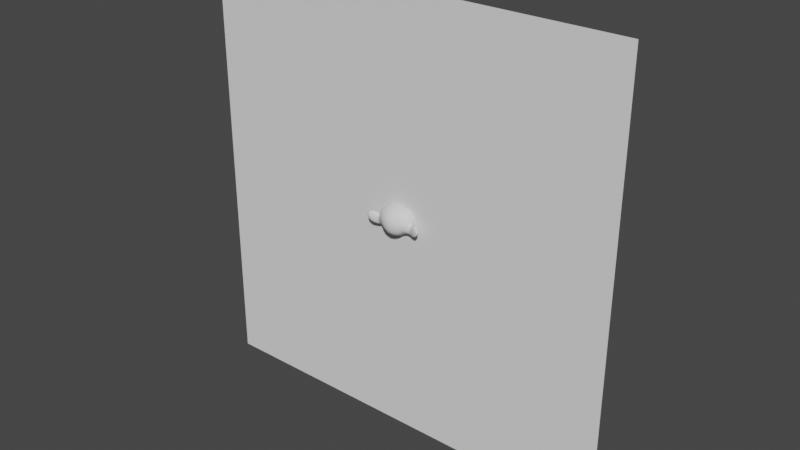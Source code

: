 # Source: CameraUtilsSandbox.blend  (saved by Blender 3.3.6; exported with 4.5.12 LTS)
import bpy
from mathutils import Matrix  # noqa: F401  (used for matrix-valued properties, if any)

bpy.ops.wm.read_factory_settings(use_empty=True)
scene = bpy.context.scene
scene.name = 'Scene'

# ---- collections
col_collection = bpy.data.collections.new('Collection'); scene.collection.children.link(col_collection)
col_utility = bpy.data.collections.new('Utility'); scene.collection.children.link(col_utility)

# ---- node groups
ng_unityexporttransform = bpy.data.node_groups.new('UnityExportTransform', 'GeometryNodeTree')
_s = ng_unityexporttransform.interface.new_socket(name='Geometry', in_out='OUTPUT', socket_type='NodeSocketGeometry')
_s = ng_unityexporttransform.interface.new_socket(name='Geometry', in_out='INPUT', socket_type='NodeSocketGeometry')
ng_unityexporttransform.is_modifier = True
# nodes of 'UnityExportTransform' reference scene objects; filled in after objects exist

# ---- world
world_world = bpy.data.worlds.new('World'); scene.world = world_world
world_world.use_nodes = True; world_world.node_tree.nodes.clear()
_N = world_world.node_tree.nodes; _L = world_world.node_tree.links
n0 = _N.new('ShaderNodeOutputWorld'); n0.name = 'World Output'; n0.location = (300, 300)
n1 = _N.new('ShaderNodeBackground'); n1.name = 'Background'; n1.location = (10, 300)
n1.inputs[0].default_value = (0.05088, 0.05088, 0.05088, 1.0)
_L.new(n1.outputs[0], n0.inputs[0])
n0.is_active_output = True
world_world.color = (0.05088, 0.05088, 0.05088)
world_world.use_sun_shadow = False
world_world.sun_shadow_jitter_overblur = 0.0

# ---- meshes
me_monkey = bpy.data.meshes.new('Monkey')
me_monkey.from_pydata([(-0.08594, 0.03828, 0.03828), (0.08594, 0.03828, 0.03828), (-0.07891, 0.03281, -0.0125), (0.07891, 0.03281, -0.0125), (-0.1039, 0.04922, -0.008594), (0.1039, 0.04922, -0.008594), (-0.1313, 0.05312, 0.005469), (0.1313, 0.05312, 0.005469), (-0.1367, 0.05, 0.02969), (0.1367, 0.05, 0.02969), (-0.125, 0.05469, 0.04688), (0.125, 0.05469, 0.04688), (-0.1023, 0.04844, 0.04375), (0.1023, 0.04844, 0.04375), (-0.1086, 0.03906, 0.02734), (0.1086, 0.03906, 0.02734), (-0.1109, 0.03906, 0.02109), (0.1109, 0.03906, 0.02109), (-0.1055, 0.03828, 0.01875), (0.1055, 0.03828, 0.01875), (-0.1016, 0.0375, 0.02344), (0.1016, 0.0375, 0.02344), (-0.09609, 0.03516, 0.01719), (0.09609, 0.03516, 0.01719), (-0.1, 0.03672, 0.0125), (0.1, 0.03672, 0.0125), (-0.09375, 0.03359, 0.00625), (0.09375, 0.03359, 0.00625), (-0.08906, 0.03281, 0.01094), (0.08906, 0.03281, 0.01094), (-0.09531, 0.03438, 0.02891), (0.09531, 0.03438, 0.02891), (-0.08828, 0.02656, -0.001563), (0.08828, 0.02656, -0.001563), (-0.1047, 0.04219, 0.0), (0.1047, 0.04219, 0.0), (-0.1211, 0.04844, 0.008594), (0.1211, 0.04844, 0.008594), (-0.1258, 0.04922, 0.02422), (0.1258, 0.04922, 0.02422), (-0.1187, 0.04844, 0.03438), (0.1187, 0.04844, 0.03438), (-0.1039, 0.04141, 0.03281), (0.1039, 0.04141, 0.03281), (-0.08438, 0.03203, 0.01719), (0.08438, 0.03203, 0.01719), (-0.07656, 0.03203, 0.009375), (0.07656, 0.03203, 0.009375), (-0.08281, 0.03203, 0.007812), (0.08281, 0.03203, 0.007812), (-0.08516, 0.03203, 0.001563), (0.08516, 0.03203, 0.001563), (-0.08125, 0.03203, -0.001563), (0.08125, 0.03203, -0.001563), (-0.08906, 0.03203, 0.02344), (0.08906, 0.03203, 0.02344), (-0.08906, 0.02656, 0.02422), (0.08906, 0.02656, 0.02422), (-0.07969, 0.02109, 0.02031), (0.07969, 0.02109, 0.02031), (-0.07187, 0.01875, 0.003906), (0.07187, 0.01875, 0.003906), (-0.07187, 0.01719, -0.002344), (0.07187, 0.01719, -0.002344), (-0.07266, 0.007031, 0.0), (0.07266, 0.007031, 0.0), (-0.08125, 0.02734, -0.001563), (0.08125, 0.02734, -0.001563), (-0.08438, 0.02734, 0.001563), (0.08438, 0.02734, 0.001563), (-0.08203, 0.02734, 0.008594), (0.08203, 0.02734, 0.008594), (-0.07578, 0.02734, 0.009375), (0.07578, 0.02734, 0.009375), (-0.08359, 0.02734, 0.01719), (0.08359, 0.02734, 0.01719), (-0.08438, 0.02109, 0.02891), (0.08438, 0.02109, 0.02891), (-0.1023, 0.03594, 0.03438), (0.1023, 0.03594, 0.03438), (-0.1172, 0.04375, 0.03594), (0.1172, 0.04375, 0.03594), (-0.1234, 0.04453, 0.025), (0.1234, 0.04453, 0.025), (-0.1187, 0.04453, 0.009375), (0.1187, 0.04453, 0.009375), (-0.1039, 0.03672, 0.0), (0.1039, 0.03672, 0.0), (-0.08828, 0.02109, -0.002344), (0.08828, 0.02109, -0.002344), (-0.09453, 0.02891, 0.03047), (0.09453, 0.02891, 0.03047), (-0.09219, 0.02187, 0.03594), (0.09219, 0.02187, 0.03594), (-0.08281, 0.01328, -0.007031), (0.08281, 0.01328, -0.007031), (-0.1031, 0.03047, -0.003906), (0.1031, 0.03047, -0.003906), (-0.1211, 0.04063, 0.007812), (0.1211, 0.04063, 0.007812), (-0.1266, 0.04063, 0.02891), (0.1266, 0.04063, 0.02891), (-0.1187, 0.03906, 0.04375), (0.1187, 0.03906, 0.04375), (-0.1016, 0.02891, 0.04141), (0.1016, 0.02891, 0.04141), (-0.1023, 0.03125, 0.04766), (0.1023, 0.03125, 0.04766), (-0.1234, 0.04219, 0.05078), (0.1234, 0.04219, 0.05078), (-0.1352, 0.04219, 0.03203), (0.1352, 0.04219, 0.03203), (-0.1281, 0.04297, 0.005469), (0.1281, 0.04297, 0.005469), (-0.1039, 0.03281, -0.01016), (0.1039, 0.03281, -0.01016), (-0.07734, 0.0125, -0.01406), (0.07734, 0.0125, -0.01406), (-0.08906, 0.02344, 0.04063), (0.08906, 0.02344, 0.04063), (-0.04297, 0.02109, -0.01953), (0.04297, 0.02109, -0.01953), (-0.04063, -0.01484, -0.01719), (0.04063, -0.01484, -0.01719), (-0.08203, 0.02031, 0.03281), (0.08203, 0.02031, 0.03281), (-0.04844, 0.05469, 0.002344), (0.04844, 0.05469, 0.002344), (-0.06172, 0.05859, 0.03281), (0.06172, 0.05859, 0.03281), (-0.07969, 0.03594, 0.05391), (0.07969, 0.03594, 0.05391), (-0.06406, 0.04453, 0.06797), (0.06406, 0.04453, 0.06797), (-0.06406, 0.01953, 0.075), (0.06406, 0.01953, 0.075), (-0.07969, 0.01172, 0.06172), (0.07969, 0.01172, 0.06172), (-0.07969, -0.0125, 0.05625), (0.07969, -0.0125, 0.05625), (-0.06406, -0.005469, 0.07031), (0.06406, -0.005469, 0.07031), (-0.06328, -0.02812, 0.04531), (0.06328, -0.02812, 0.04531), (-0.07266, -0.03359, 0.04063), (0.07266, -0.03359, 0.04063), (-0.04609, -0.04297, 0.05234), (0.04609, -0.04297, 0.05234), (-0.04531, -0.02344, 0.08516), (0.04531, -0.02344, 0.08516), (-0.04531, 0.007031, 0.09297), (0.04531, 0.007031, 0.09297), (-0.04531, 0.03828, 0.08672), (0.04531, 0.03828, 0.08672), (-0.03438, 0.05391, -0.01484), (0.03438, 0.05391, -0.01484), (-0.02969, 0.02656, -0.03125), (0.02969, 0.02656, -0.03125), (-0.02109, -0.01641, -0.03906), (0.02109, -0.01641, -0.03906), (-0.02031, -0.05, -0.01719), (0.02031, -0.05, -0.01719), (-0.02109, -0.04688, -0.02266), (0.02109, -0.04688, -0.02266), (-0.02187, -0.04297, -0.02812), (0.02187, -0.04297, -0.02812), (-0.01641, -0.04375, -0.09453), (0.01641, -0.04375, -0.09453), (-0.0125, -0.03594, -0.05391), (0.0125, -0.03594, -0.05391), (-0.01406, -0.03672, -0.07578), (0.01406, -0.03672, -0.07578), (-0.03281, -0.03984, -0.09141), (0.03281, -0.03984, -0.09141), (-0.025, -0.03906, -0.05), (0.025, -0.03906, -0.05), (-0.02891, -0.03828, -0.07109), (0.02891, -0.03828, -0.07109), (-0.01797, -0.02578, -0.04141), (0.01797, -0.02578, -0.04141), (-0.02344, -0.04063, -0.03516), (0.02344, -0.04063, -0.03516), (-0.03359, 0.06641, 0.005469), (0.03359, 0.06641, 0.005469), (-0.06406, 0.04297, -0.0007813), (0.06406, 0.04297, -0.0007813), (-0.05937, 0.01641, -0.0125), (0.05937, 0.01641, -0.0125), (-0.07344, -0.007031, -0.004687), (0.07344, -0.007031, -0.004687), (-0.04609, 0.07031, 0.04375), (0.04609, 0.07031, 0.04375), (-0.07734, 0.04375, 0.02656), (0.07734, 0.04375, 0.02656), (-0.08594, 0.004687, 0.03203), (0.08594, 0.004687, 0.03203), (-0.08516, -0.005469, 0.02344), (0.08516, -0.005469, 0.02344), (0.0, -0.02812, -0.04844), (0.0, -0.03203, -0.05703), (0.0, -0.03438, -0.08047), (0.0, -0.04609, -0.09766), (0.0, -0.01875, -0.04609), (0.0, 0.06719, -0.01953), (0.0, 0.007812, 0.09844), (0.0, -0.02891, 0.08984), (-0.04375, -0.04688, -0.009375), (0.04375, -0.04688, -0.009375), (-0.06016, -0.04141, 0.0), (0.06016, -0.04141, 0.0), (-0.07734, -0.0375, 0.01641), (0.07734, -0.0375, 0.01641), (-0.07969, -0.04609, 0.04063), (0.07969, -0.04609, 0.04063), (-0.06797, -0.04922, 0.04531), (0.06797, -0.04922, 0.04531), (-0.04844, -0.05547, 0.05547), (0.04844, -0.05547, 0.05547), (-0.03359, -0.05937, 0.06875), (0.03359, -0.05937, 0.06875), (-0.01953, -0.06172, 0.06641), (0.01953, -0.06172, 0.06641), (-0.01094, -0.06094, 0.04609), (0.01094, -0.06094, 0.04609), (-0.01953, -0.075, 0.02266), (0.01953, -0.075, 0.02266), (-0.02031, -0.075, 0.01719), (0.02031, -0.075, 0.01719), (-0.03359, -0.075, 0.04063), (0.03359, -0.075, 0.04063), (-0.02812, -0.07656, 0.03984), (0.02812, -0.07656, 0.03984), (-0.04141, -0.075, 0.03906), (0.04141, -0.075, 0.03906), (-0.05312, -0.06797, 0.03359), (0.05312, -0.06797, 0.03359), (-0.05547, -0.06719, 0.02812), (0.05547, -0.06719, 0.02812), (-0.05469, -0.06719, 0.02109), (0.05469, -0.06719, 0.02109), (-0.04609, -0.07031, 0.01172), (0.04609, -0.07031, 0.01172), (-0.0375, -0.07266, 0.008594), (0.0375, -0.07266, 0.008594), (-0.02422, -0.07578, 0.0125), (0.02422, -0.07578, 0.0125), (-0.01953, -0.07578, 0.02969), (0.01953, -0.07578, 0.02969), (-0.02344, -0.07578, 0.03594), (0.02344, -0.07578, 0.03594), (-0.02109, -0.07812, 0.0375), (0.02109, -0.07812, 0.0375), (-0.01797, -0.07812, 0.02969), (0.01797, -0.07812, 0.02969), (-0.02266, -0.07812, 0.01094), (0.02266, -0.07812, 0.01094), (-0.0375, -0.07422, 0.00625), (0.0375, -0.07422, 0.00625), (-0.04766, -0.07187, 0.01016), (0.04766, -0.07187, 0.01016), (-0.05781, -0.06797, 0.01953), (0.05781, -0.06797, 0.01953), (-0.05859, -0.06875, 0.02891), (0.05859, -0.06875, 0.02891), (-0.05625, -0.06953, 0.03516), (0.05625, -0.06953, 0.03516), (-0.04219, -0.07734, 0.03984), (0.04219, -0.07734, 0.03984), (-0.02734, -0.07734, 0.04219), (0.02734, -0.07734, 0.04219), (-0.03359, -0.07578, 0.04297), (0.03359, -0.07578, 0.04297), (-0.01875, -0.07734, 0.01562), (0.01875, -0.07734, 0.01562), (-0.01719, -0.07812, 0.02187), (0.01719, -0.07812, 0.02187), (0.0, -0.06328, -0.08594), (-0.004687, -0.06328, -0.08516), (0.004687, -0.06328, -0.08516), (-0.009375, -0.06406, -0.08125), (0.009375, -0.06406, -0.08125), (-0.009375, -0.06641, -0.075), (0.009375, -0.06641, -0.075), (0.0, -0.06563, -0.07812), (-0.009375, -0.07266, -0.07422), (0.009375, -0.07266, -0.07422), (-0.009375, -0.07109, -0.08203), (0.009375, -0.07109, -0.08203), (-0.004687, -0.06875, -0.08672), (0.004687, -0.06875, -0.08672), (0.0, -0.06875, -0.0875), (-0.02344, -0.05547, -0.025), (0.02344, -0.05547, -0.025), (-0.01797, -0.07109, -0.03125), (0.01797, -0.07109, -0.03125), (-0.01641, -0.07109, -0.02422), (0.01641, -0.07109, -0.02422), (-0.02578, -0.05547, -0.03125), (0.02578, -0.05547, -0.03125), (0.0, -0.08047, -0.02891), (-0.007812, -0.08047, -0.025), (0.007812, -0.08047, -0.025), (-0.01094, -0.08281, -0.02266), (0.01094, -0.08281, -0.02266), (-0.009375, -0.08125, -0.01562), (0.009375, -0.08125, -0.01562), (-0.004687, -0.08125, -0.01484), (0.004687, -0.08125, -0.01484), (0.0, -0.08281, -0.02031), (-0.003906, -0.07812, -0.0125), (0.003906, -0.07812, -0.0125), (-0.01094, -0.07812, -0.01328), (0.01094, -0.07812, -0.01328), (-0.01328, -0.07969, -0.02266), (0.01328, -0.07969, -0.02266), (-0.009375, -0.07812, -0.02734), (0.009375, -0.07812, -0.02734), (0.0, -0.07422, -0.03281), (0.0, -0.075, -0.04453), (-0.007812, -0.075, -0.04453), (0.007812, -0.075, -0.04453), (-0.01172, -0.07344, -0.06875), (0.01172, -0.07344, -0.06875), (-0.01328, -0.07578, 0.02109), (0.01328, -0.07578, 0.02109), (-0.01641, -0.075, 0.01406), (0.01641, -0.075, 0.01406), (-0.03281, -0.07422, 0.04766), (0.03281, -0.07422, 0.04766), (0.0, -0.07656, 0.02109), (0.0, -0.07266, 0.004687), (0.0, -0.06406, -0.09453), (-0.01641, -0.06328, -0.09297), (0.01641, -0.06328, -0.09297), (-0.02344, -0.06328, -0.09141), (0.02344, -0.06328, -0.09141), (-0.02656, -0.06641, -0.08203), (0.02656, -0.06641, -0.08203), (-0.025, -0.06875, -0.07031), (0.025, -0.06875, -0.07031), (-0.02109, -0.07109, -0.04453), (0.02109, -0.07109, -0.04453), (-0.0125, -0.08125, -0.01016), (0.0125, -0.08125, -0.01016), (-0.01016, -0.08438, 0.04297), (0.01016, -0.08438, 0.04297), (-0.02031, -0.08516, 0.06172), (0.02031, -0.08516, 0.06172), (-0.03125, -0.08359, 0.06406), (0.03125, -0.08359, 0.06406), (-0.04375, -0.07969, 0.05469), (0.04375, -0.07969, 0.05469), (-0.06875, -0.07266, 0.04141), (0.06875, -0.07266, 0.04141), (-0.07422, -0.06563, 0.0375), (0.07422, -0.06563, 0.0375), (-0.07266, -0.06016, 0.02031), (0.07266, -0.06016, 0.02031), (-0.06172, -0.0625, 0.005469), (0.06172, -0.0625, 0.005469), (-0.03984, -0.06719, -0.004687), (0.03984, -0.06719, -0.004687), (-0.008594, -0.07422, -0.02891), (0.008594, -0.07422, -0.02891), (-0.0125, -0.075, -0.02266), (0.0125, -0.075, -0.02266), (-0.01016, -0.07422, -0.01484), (0.01016, -0.07422, -0.01484), (0.0, -0.07422, -0.01406), (0.0, -0.075, -0.01953), (0.0, -0.06875, -0.08906), (-0.00625, -0.06953, -0.08828), (0.00625, -0.06953, -0.08828), (-0.01172, -0.07109, -0.08359), (0.01172, -0.07109, -0.08359), (-0.01094, -0.07344, -0.07187), (0.01094, -0.07344, -0.07187), (0.0, -0.07344, -0.07656), (-0.025, -0.07578, 0.04688), (0.025, -0.07578, 0.04688), (-0.04297, -0.07187, 0.04375), (0.04297, -0.07187, 0.04375), (-0.06016, -0.06641, 0.0375), (0.06016, -0.06641, 0.0375), (-0.06406, -0.06484, 0.02969), (0.06406, -0.06484, 0.02969), (-0.0625, -0.06484, 0.01875), (0.0625, -0.06484, 0.01875), (-0.04922, -0.06719, 0.00625), (0.04922, -0.06719, 0.00625), (-0.0375, -0.07031, 0.001563), (0.0375, -0.07031, 0.001563), (-0.02031, -0.07422, 0.009375), (0.02031, -0.07422, 0.009375), (-0.0125, -0.07656, 0.03047), (0.0125, -0.07656, 0.03047), (-0.01641, -0.07734, 0.04141), (0.01641, -0.07734, 0.04141), (-0.00625, -0.075, 0.04922), (0.00625, -0.075, 0.04922), (-0.01562, -0.07578, 0.07187), (0.01562, -0.07578, 0.07187), (-0.03203, -0.07344, 0.07578), (0.03203, -0.07344, 0.07578), (-0.04922, -0.06875, 0.06016), (0.04922, -0.06875, 0.06016), (-0.07109, -0.0625, 0.04844), (0.07109, -0.0625, 0.04844), (-0.08594, -0.05937, 0.04297), (0.08594, -0.05937, 0.04297), (-0.08281, -0.04453, 0.01484), (0.08281, -0.04453, 0.01484), (-0.06328, -0.05391, -0.003906), (0.06328, -0.05391, -0.003906), (-0.04375, -0.05312, -0.01406), (0.04375, -0.05312, -0.01406), (0.0, -0.05781, -0.09844), (-0.01797, -0.05547, -0.09688), (0.01797, -0.05547, -0.09688), (-0.03281, -0.05234, -0.09453), (0.03281, -0.05234, -0.09453), (-0.03672, -0.05312, -0.08906), (0.03672, -0.05312, -0.08906), (-0.03516, -0.05703, -0.06953), (0.03516, -0.05703, -0.06953), (-0.03125, -0.05703, -0.04375), (0.03125, -0.05703, -0.04375), (-0.02031, -0.05625, -0.01875), (0.02031, -0.05625, -0.01875), (0.0, 0.03516, -0.03828), (0.0, 0.08281, 0.007031), (0.0, 0.08516, 0.05625), (0.0, 0.05469, 0.08984), (0.0, -0.05703, 0.05703), (0.0, -0.06016, 0.04063), (0.0, -0.07187, -0.07734), (0.0, -0.07969, -0.01875), (0.0, -0.07812, -0.03203), (0.0, -0.07344, -0.06797), (0.0, -0.08203, 0.03516), (0.0, -0.07422, 0.04297), (-0.04453, -0.07812, 0.01562), (0.04453, -0.07812, 0.01562), (-0.03516, -0.08047, 0.01172), (0.03516, -0.08047, 0.01172), (-0.03516, -0.08281, 0.02422), (0.03516, -0.08281, 0.02422), (-0.02656, -0.08203, 0.01562), (0.02656, -0.08203, 0.01562), (-0.02266, -0.08203, 0.02422), (0.02266, -0.08203, 0.02422), (-0.02656, -0.08203, 0.03359), (0.02656, -0.08203, 0.03359), (-0.03516, -0.08047, 0.0375), (0.03516, -0.08047, 0.0375), (-0.04453, -0.07812, 0.03359), (0.04453, -0.07812, 0.03359), (-0.04766, -0.07734, 0.02422), (0.04766, -0.07734, 0.02422), (-0.04688, -0.07578, 0.02422), (0.04688, -0.07578, 0.02422), (-0.05625, -0.06719, 0.02422), (0.05625, -0.06719, 0.02422), (-0.0625, -0.05625, 0.02422), (0.0625, -0.05625, 0.02422), (-0.05469, -0.05781, 0.04375), (0.05469, -0.05781, 0.04375), (-0.05, -0.06875, 0.03906), (0.05, -0.06875, 0.03906), (-0.04375, -0.07656, 0.03281), (0.04375, -0.07656, 0.03281), (-0.03516, -0.07812, 0.03594), (0.03516, -0.07812, 0.03594), (-0.03516, -0.07187, 0.04531), (0.03516, -0.07187, 0.04531), (-0.03516, -0.06172, 0.05156), (0.03516, -0.06172, 0.05156), (-0.01562, -0.06484, 0.04375), (0.01562, -0.06484, 0.04375), (-0.02031, -0.07422, 0.03906), (0.02031, -0.07422, 0.03906), (-0.02734, -0.07969, 0.03281), (0.02734, -0.07969, 0.03281), (-0.02422, -0.07969, 0.02422), (0.02422, -0.07969, 0.02422), (-0.01406, -0.07422, 0.02422), (0.01406, -0.07422, 0.02422), (-0.007812, -0.06563, 0.02422), (0.007812, -0.06563, 0.02422), (-0.01562, -0.06484, 0.005469), (0.01562, -0.06484, 0.005469), (-0.02031, -0.07422, 0.009375), (0.02031, -0.07422, 0.009375), (-0.02734, -0.07969, 0.01641), (0.02734, -0.07969, 0.01641), (-0.03516, -0.07812, 0.01328), (0.03516, -0.07812, 0.01328), (-0.03516, -0.07187, 0.003125), (0.03516, -0.07187, 0.003125), (-0.03516, -0.06172, -0.002344), (0.03516, -0.06172, -0.002344), (-0.05469, -0.05781, 0.005469), (0.05469, -0.05781, 0.005469), (-0.05, -0.06875, 0.009375), (0.05, -0.06875, 0.009375), (-0.04375, -0.07656, 0.01641), (0.04375, -0.07656, 0.01641)], [], [(187, 185, 3, 117), (193, 125, 119, 1), (6, 10, 12, 4), (2, 4, 12, 0), (13, 11, 7, 5), (13, 5, 3, 1), (2, 0, 192, 184), (118, 124, 192, 0), (10, 108, 106, 12), (107, 109, 11, 13), (12, 106, 118, 0), (119, 107, 13, 1), (2, 116, 114, 4), (115, 117, 3, 5), (6, 112, 110, 8), (4, 114, 112, 6), (16, 14, 40, 38), (41, 15, 17, 39), (40, 14, 42), (43, 15, 41), (26, 32, 52, 50), (53, 33, 27, 51), (24, 18, 36, 34), (26, 24, 34, 32), (28, 44, 54, 22), (55, 45, 29, 23), (44, 28, 48, 46), (49, 29, 45, 47), (18, 24, 22, 20), (23, 25, 19, 21), (20, 30, 42, 14), (16, 18, 20, 14), (43, 31, 21, 15), (21, 19, 17, 15), (20, 22, 54, 30), (55, 23, 21, 31), (37, 19, 25, 35), (35, 25, 27, 33), (18, 16, 38, 36), (39, 17, 19, 37), (111, 113, 7, 9), (113, 115, 5, 7), (8, 110, 108, 10), (109, 111, 9, 11), (193, 1, 3, 185), (11, 9, 7), (2, 184, 186, 116), (6, 8, 10), (29, 27, 25, 23), (49, 51, 27, 29), (30, 90, 78, 42), (79, 91, 31, 43), (42, 78, 80, 40), (81, 79, 43, 41), (40, 80, 82, 38), (83, 81, 41, 39), (38, 82, 84, 36), (85, 83, 39, 37), (36, 84, 86, 34), (87, 85, 37, 35), (34, 86, 88, 32), (89, 87, 35, 33), (24, 26, 28, 22), (26, 50, 48, 28), (191, 129, 127, 183), (126, 184, 192, 128), (157, 155, 127, 121), (126, 120, 186, 184), (107, 119, 93, 105), (154, 126, 182), (109, 103, 101, 111), (102, 104, 106, 108), (97, 87, 89, 95), (113, 99, 97, 115), (105, 79, 81, 103), (101, 83, 85, 99), (162, 160, 206), (122, 158, 164), (164, 162, 206, 122), (122, 206, 208, 188), (120, 122, 188, 186), (120, 156, 158, 122), (136, 130, 192, 124), (136, 124, 194, 138), (138, 194, 196, 144), (196, 210, 212, 144), (433, 222, 434), (146, 216, 222, 433), (218, 220, 222, 216), (148, 146, 433, 205), (142, 214, 216, 146), (142, 146, 148, 140), (67, 89, 33, 53), (52, 66, 68, 50), (140, 148, 150, 134), (132, 152, 190, 128), (164, 180, 425, 297), (162, 164, 297, 291), (428, 161, 207, 415), (162, 291, 427, 160), (203, 155, 157, 429), (154, 182, 430, 203), (202, 159, 179, 198), (158, 156, 429, 202), (211, 209, 189, 197), (158, 178, 180, 164), (205, 149, 151, 204), (182, 190, 431, 430), (432, 153, 191, 431), (152, 150, 204, 432), (135, 137, 131, 133), (143, 145, 139, 141), (136, 138, 140, 134), (138, 144, 142, 140), (50, 68, 70, 48), (71, 69, 51, 49), (48, 70, 72, 46), (73, 71, 49, 47), (216, 404, 402, 218), (403, 405, 217, 219), (172, 419, 421, 176), (420, 418, 167, 173), (168, 170, 176, 174), (424, 422, 177, 175), (426, 424, 175, 181), (166, 172, 176, 170), (214, 406, 404, 216), (405, 407, 215, 217), (174, 423, 425, 180), (177, 173, 167, 171), (409, 411, 211, 213), (212, 408, 406, 214), (75, 73, 47, 45), (44, 74, 56, 54), (46, 72, 74, 44), (57, 75, 45, 55), (413, 415, 207, 209), (208, 412, 410, 210), (200, 199, 169, 171), (178, 198, 199, 168), (418, 416, 201, 167), (170, 200, 201, 166), (195, 65, 61, 59), (60, 64, 194, 58), (91, 57, 55, 31), (54, 56, 90, 30), (60, 62, 64), (65, 63, 61), (76, 58, 194, 124), (195, 59, 77, 125), (226, 272, 274, 224), (275, 273, 227, 225), (222, 398, 440, 434), (440, 399, 223, 434), (220, 400, 398, 222), (399, 401, 221, 223), (224, 274, 252, 246), (253, 275, 225, 247), (246, 252, 250, 248), (251, 253, 247, 249), (201, 416, 417, 166), (201, 200, 171, 167), (168, 199, 200, 170), (199, 198, 179, 169), (206, 414, 412, 208), (411, 413, 209, 211), (210, 410, 408, 212), (407, 409, 213, 215), (94, 96, 114, 116), (96, 98, 112, 114), (244, 254, 272, 226), (242, 256, 254, 244), (80, 78, 104, 102), (86, 84, 98, 96), (93, 77, 57, 91), (56, 76, 92, 90), (168, 174, 180, 178), (181, 175, 169, 179), (177, 171, 169, 175), (176, 421, 423, 174), (422, 420, 173, 177), (166, 417, 419, 172), (240, 258, 256, 242), (257, 259, 241, 243), (238, 260, 258, 240), (259, 261, 239, 241), (236, 262, 260, 238), (261, 263, 237, 239), (74, 58, 76, 56), (77, 59, 75, 57), (234, 264, 262, 236), (263, 265, 235, 237), (232, 266, 264, 234), (265, 267, 233, 235), (218, 402, 400, 220), (401, 403, 219, 221), (132, 128, 192, 130), (193, 129, 133, 131), (134, 150, 152, 132), (191, 153, 133, 129), (141, 139, 137, 135), (215, 213, 145, 143), (130, 136, 134, 132), (144, 212, 214, 142), (190, 152, 432, 431), (204, 151, 153, 432), (150, 148, 205, 204), (431, 191, 183, 430), (188, 208, 210, 196), (181, 179, 159, 165), (178, 158, 202, 198), (429, 157, 159, 202), (156, 154, 203, 429), (430, 183, 155, 203), (206, 160, 427, 414), (428, 292, 163, 161), (426, 181, 165, 298), (298, 165, 163, 292), (151, 149, 141, 135), (153, 151, 135, 133), (270, 327, 380, 266), (381, 328, 271, 267), (379, 397, 251, 269), (328, 379, 269, 271), (250, 396, 378, 268), (268, 378, 327, 270), (266, 380, 382, 264), (383, 381, 267, 265), (264, 382, 384, 262), (385, 383, 265, 263), (262, 384, 386, 260), (387, 385, 263, 261), (260, 386, 388, 258), (389, 387, 261, 259), (258, 388, 390, 256), (391, 389, 259, 257), (256, 390, 392, 254), (393, 391, 257, 255), (248, 250, 268, 230), (269, 251, 249, 231), (254, 392, 325, 272), (326, 393, 255, 273), (267, 271, 229, 233), (271, 269, 231, 229), (228, 270, 266, 232), (230, 268, 270, 228), (32, 88, 66, 52), (69, 67, 53, 51), (217, 215, 143, 147), (149, 147, 143, 141), (223, 221, 219, 217), (433, 147, 149, 205), (434, 223, 433), (223, 217, 147, 433), (197, 195, 139, 145), (213, 211, 197, 145), (193, 131, 137, 125), (195, 125, 137, 139), (189, 123, 121, 187), (159, 157, 121, 123), (207, 163, 165, 123), (209, 207, 123, 189), (207, 161, 163), (165, 159, 123), (435, 377, 375, 284), (376, 377, 435, 285), (284, 375, 373, 286), (374, 376, 285, 287), (286, 373, 371, 288), (372, 374, 287, 289), (126, 128, 190, 182), (193, 185, 127, 129), (126, 154, 156, 120), (187, 121, 127, 185), (92, 118, 106, 104), (183, 127, 155), (100, 102, 108, 110), (107, 105, 103, 109), (322, 320, 318, 438), (363, 317, 318, 320), (318, 319, 321, 438), (318, 317, 362, 319), (365, 314, 316, 363), (321, 375, 377, 438), (88, 86, 96, 94), (98, 100, 110, 112), (273, 255, 245, 227), (255, 257, 243, 245), (115, 97, 95, 117), (111, 101, 99, 113), (103, 81, 83, 101), (99, 85, 87, 97), (82, 80, 102, 100), (84, 82, 100, 98), (187, 117, 95, 63), (94, 116, 186, 62), (189, 187, 63, 65), (62, 186, 188, 64), (90, 92, 104, 78), (105, 93, 91, 79), (288, 371, 370, 290), (370, 372, 289, 290), (315, 313, 364, 362), (377, 376, 322, 438), (277, 276, 283, 281), (283, 276, 278, 282), (197, 189, 65, 195), (64, 188, 196, 194), (290, 289, 278, 276), (277, 288, 290, 276), (95, 89, 67, 63), (66, 88, 94, 62), (92, 76, 124, 118), (125, 77, 93, 119), (272, 325, 323, 274), (324, 326, 273, 275), (329, 439, 394, 323), (395, 439, 329, 324), (439, 344, 396, 394), (397, 345, 439, 395), (330, 325, 392, 342), (393, 326, 330, 343), (367, 365, 296, 343), (304, 302, 308, 306), (312, 305, 303, 314), (310, 307, 305, 312), (332, 371, 373, 334), (374, 372, 333, 335), (331, 370, 371, 332), (372, 370, 331, 333), (323, 325, 330, 329), (330, 326, 324, 329), (274, 323, 394, 252), (395, 324, 275, 253), (73, 61, 69, 71), (68, 60, 72, 70), (252, 394, 396, 250), (397, 395, 253, 251), (62, 60, 68, 66), (69, 61, 63, 67), (60, 58, 74, 72), (75, 59, 61, 73), (279, 277, 281), (282, 278, 280), (428, 343, 296, 292), (298, 292, 296, 294), (293, 297, 425, 340), (363, 320, 341, 294), (295, 364, 366, 342), (308, 303, 305, 307), (321, 319, 340, 338), (341, 320, 322, 339), (436, 308, 307, 310), (300, 315, 437, 299), (283, 435, 284, 281), (285, 435, 283, 282), (287, 285, 282, 280), (289, 287, 280, 278), (338, 336, 375, 321), (376, 337, 339, 322), (281, 284, 286, 279), (279, 286, 288, 277), (342, 366, 368, 330), (308, 299, 301, 303), (302, 304, 311, 313), (304, 306, 309, 311), (315, 362, 317, 437), (369, 436, 310, 368), (334, 373, 375, 336), (376, 374, 335, 337), (313, 311, 366, 364), (367, 312, 314, 365), (391, 361, 359, 389), (356, 358, 388, 386), (403, 401, 347, 349), (348, 402, 404, 350), (399, 440, 439, 345), (344, 398, 400, 346), (379, 328, 349, 347), (346, 378, 396, 344), (383, 353, 351, 381), (348, 350, 380, 327), (387, 357, 355, 385), (352, 354, 384, 382), (360, 414, 427, 342), (428, 415, 361, 343), (358, 412, 414, 360), (415, 413, 359, 361), (356, 410, 412, 358), (413, 411, 357, 359), (354, 408, 410, 356), (411, 409, 355, 357), (407, 405, 351, 353), (409, 407, 353, 355), (350, 404, 406, 352), (352, 406, 408, 354), (306, 308, 436, 309), (437, 316, 301, 299), (309, 436, 369, 368), (368, 310, 312, 367), (295, 342, 427, 291), (295, 291, 297, 293), (360, 342, 392, 390), (393, 343, 361, 391), (338, 340, 425, 423), (426, 341, 339, 424), (482, 484, 450, 452), (451, 481, 471, 453), (496, 506, 442, 444), (443, 495, 493, 447), (444, 442, 446), (446, 442, 458), (443, 447, 445), (446, 448, 444), (336, 338, 423, 421), (424, 339, 337, 422), (426, 298, 294, 341), (293, 362, 364, 295), (340, 319, 362, 293), (365, 363, 294, 296), (453, 471, 469, 455), (470, 472, 454, 456), (422, 337, 335, 420), (420, 335, 333, 418), (457, 441, 445), (506, 460, 458, 442), (445, 441, 443), (457, 459, 505, 441), (441, 505, 495, 443), (494, 496, 444, 448), (447, 493, 483, 449), (484, 494, 448, 450), (449, 483, 481, 451), (472, 482, 452, 454), (418, 333, 331, 416), (446, 458, 456), (334, 336, 421, 419), (332, 334, 419, 417), (447, 449, 445), (446, 450, 448), (449, 451, 445), (446, 452, 450), (451, 453, 445), (446, 454, 452), (453, 455, 445), (446, 456, 454), (331, 332, 417, 416), (455, 457, 445), (465, 467, 473, 475), (474, 468, 466, 476), (489, 491, 497, 499), (498, 492, 490, 500), (491, 493, 495, 497), (496, 494, 492, 498), (497, 495, 505, 503), (506, 496, 498, 504), (473, 471, 481, 479), (475, 473, 479, 477), (455, 469, 459, 457), (461, 459, 469, 467), (460, 470, 456, 458), (470, 460, 462, 468), (467, 469, 471, 473), (472, 470, 468, 474), (463, 461, 467, 465), (468, 462, 464, 466), (487, 485, 491, 489), (492, 486, 488, 490), (485, 483, 493, 491), (494, 484, 486, 492), (479, 481, 483, 485), (484, 482, 480, 486), (477, 479, 485, 487), (486, 480, 478, 488), (482, 472, 474, 480), (480, 474, 476, 478), (354, 356, 386, 384), (385, 355, 353, 383), (350, 352, 382, 380), (381, 351, 349, 328), (348, 327, 378, 346), (397, 379, 347, 345), (439, 440, 398, 344), (401, 399, 345, 347), (346, 400, 402, 348), (405, 403, 349, 351), (358, 360, 390, 388), (389, 359, 357, 387), (504, 498, 500, 502), (462, 504, 502, 464), (499, 497, 503, 501), (501, 503, 461, 463), (503, 505, 459, 461), (460, 506, 504, 462), (368, 367, 343, 330), (300, 302, 313, 315), (300, 299, 308, 302), (314, 303, 301, 316), (317, 363, 316, 437), (311, 309, 368, 366)])
me_monkey.polygons.foreach_set('use_smooth', [True] * 500)
_uv = me_monkey.uv_layers.new(name='UVMap')
_uv.uv.foreach_set('vector', [0.391, 0.6119, 0.4981, 0.5523, 0.4841, 0.6288, 0.4348, 0.6589, 0.8424, 0.1952, 0.8293, 0.2196, 0.8346, 0.2069, 0.8347, 0.207, 0.1772, 0.7204, 0.09704, 0.7321, 0.08356, 0.662, 0.2161, 0.6781, 0.2769, 0.6251, 0.2161, 0.6781, 0.08356, 0.662, 0.09282, 0.5899, 0.6773, 0.6704, 0.6606, 0.7412, 0.5811, 0.7269, 0.5434, 0.6835, 0.6773, 0.6704, 0.5434, 0.6835, 0.4841, 0.6288, 0.6714, 0.5927, 0.2769, 0.6251, 0.09282, 0.5899, 0.145, 0.5626, 0.2642, 0.5501, 0.03366, 0.5644, 0.05122, 0.5227, 0.145, 0.5626, 0.09282, 0.5899, 0.09704, 0.7321, 0.04953, 0.7488, 0.01941, 0.6397, 0.08356, 0.662, 0.7455, 0.6521, 0.7075, 0.7599, 0.6606, 0.7412, 0.6773, 0.6704, 0.08356, 0.662, 0.01941, 0.6397, 0.03366, 0.5644, 0.09282, 0.5899, 0.7408, 0.5724, 0.7455, 0.6521, 0.6773, 0.6704, 0.6714, 0.5927, 0.2769, 0.6251, 0.3253, 0.6562, 0.2508, 0.6932, 0.2161, 0.6781, 0.5083, 0.6977, 0.4348, 0.6589, 0.4841, 0.6288, 0.5434, 0.6835, 0.1772, 0.7204, 0.1941, 0.7332, 0.1361, 0.7841, 0.1404, 0.7524, 0.2161, 0.6781, 0.2508, 0.6932, 0.1941, 0.7332, 0.1772, 0.7204, 0.2379, 0.787, 0.2392, 0.8029, 0.2048, 0.8064, 0.2043, 0.7822, 0.5509, 0.8118, 0.5168, 0.8073, 0.5186, 0.7916, 0.5521, 0.7877, 0.2048, 0.8064, 0.2392, 0.8029, 0.243, 0.8246, 0.5125, 0.8288, 0.5168, 0.8073, 0.5509, 0.8118, 0.287, 0.745, 0.3035, 0.7107, 0.3175, 0.7217, 0.3129, 0.7292, 0.441, 0.7244, 0.4553, 0.7137, 0.4708, 0.7484, 0.4454, 0.732, 0.2683, 0.7667, 0.253, 0.7834, 0.2178, 0.7593, 0.2494, 0.7387, 0.287, 0.745, 0.2683, 0.7667, 0.2494, 0.7387, 0.3035, 0.7107, 0.3027, 0.7587, 0.3212, 0.7772, 0.3079, 0.802, 0.2814, 0.7805, 0.4485, 0.8046, 0.4359, 0.7796, 0.4548, 0.7617, 0.4754, 0.7839, 0.3212, 0.7772, 0.3027, 0.7587, 0.3199, 0.7473, 0.3341, 0.752, 0.4379, 0.7498, 0.4548, 0.7617, 0.4359, 0.7796, 0.4237, 0.7542, 0.253, 0.7834, 0.2683, 0.7667, 0.2814, 0.7805, 0.2618, 0.7986, 0.4754, 0.7839, 0.4889, 0.7705, 0.5037, 0.7876, 0.4945, 0.8025, 0.2618, 0.7986, 0.2824, 0.8215, 0.243, 0.8246, 0.2392, 0.8029, 0.2379, 0.787, 0.253, 0.7834, 0.2618, 0.7986, 0.2392, 0.8029, 0.5125, 0.8288, 0.4734, 0.8247, 0.4945, 0.8025, 0.5168, 0.8073, 0.4945, 0.8025, 0.5037, 0.7876, 0.5186, 0.7916, 0.5168, 0.8073, 0.2618, 0.7986, 0.2814, 0.7805, 0.3079, 0.802, 0.2824, 0.8215, 0.4485, 0.8046, 0.4754, 0.7839, 0.4945, 0.8025, 0.4734, 0.8247, 0.5394, 0.7645, 0.5037, 0.7876, 0.4889, 0.7705, 0.5084, 0.7431, 0.5084, 0.7431, 0.4889, 0.7705, 0.4708, 0.7484, 0.4553, 0.7137, 0.253, 0.7834, 0.2379, 0.787, 0.2043, 0.7822, 0.2178, 0.7593, 0.5521, 0.7877, 0.5186, 0.7916, 0.5037, 0.7876, 0.5394, 0.7645, 0.62, 0.7916, 0.5638, 0.7392, 0.5811, 0.7269, 0.6167, 0.76, 0.5638, 0.7392, 0.5083, 0.6977, 0.5434, 0.6835, 0.5811, 0.7269, 0.1404, 0.7524, 0.1361, 0.7841, 0.04953, 0.7488, 0.09704, 0.7321, 0.7075, 0.7599, 0.62, 0.7916, 0.6167, 0.76, 0.6606, 0.7412, 0.6204, 0.5657, 0.6714, 0.5927, 0.4841, 0.6288, 0.4981, 0.5523, 0.6606, 0.7412, 0.6167, 0.76, 0.5811, 0.7269, 0.2769, 0.6251, 0.2642, 0.5501, 0.3699, 0.6102, 0.3253, 0.6562, 0.1772, 0.7204, 0.1404, 0.7524, 0.09704, 0.7321, 0.4548, 0.7617, 0.4708, 0.7484, 0.4889, 0.7705, 0.4754, 0.7839, 0.4379, 0.7498, 0.4454, 0.732, 0.4708, 0.7484, 0.4548, 0.7617, 0.2824, 0.8215, 0.2976, 0.8374, 0.2538, 0.8405, 0.243, 0.8246, 0.5012, 0.8444, 0.4578, 0.84, 0.4734, 0.8247, 0.5125, 0.8288, 0.243, 0.8246, 0.2538, 0.8405, 0.1998, 0.8209, 0.2048, 0.8064, 0.5555, 0.8264, 0.5012, 0.8444, 0.5125, 0.8288, 0.5509, 0.8118, 0.2048, 0.8064, 0.1998, 0.8209, 0.1883, 0.7814, 0.2043, 0.7822, 0.5681, 0.7874, 0.5555, 0.8264, 0.5509, 0.8118, 0.5521, 0.7877, 0.2043, 0.7822, 0.1883, 0.7814, 0.2146, 0.7504, 0.2178, 0.7593, 0.5429, 0.7558, 0.5681, 0.7874, 0.5521, 0.7877, 0.5394, 0.7645, 0.2178, 0.7593, 0.2146, 0.7504, 0.2525, 0.7266, 0.2494, 0.7387, 0.5057, 0.7309, 0.5429, 0.7558, 0.5394, 0.7645, 0.5084, 0.7431, 0.2494, 0.7387, 0.2525, 0.7266, 0.3061, 0.697, 0.3035, 0.7107, 0.453, 0.7, 0.5057, 0.7309, 0.5084, 0.7431, 0.4553, 0.7137, 0.2683, 0.7667, 0.287, 0.745, 0.3027, 0.7587, 0.2814, 0.7805, 0.287, 0.745, 0.3129, 0.7292, 0.3199, 0.7473, 0.3027, 0.7587, 0.9091, 0.1833, 0.875, 0.1847, 0.8582, 0.1378, 0.8862, 0.1218, 0.1717, 0.1323, 0.1966, 0.1552, 0.1768, 0.1962, 0.1452, 0.1827, 0.7885, 0.08083, 0.8491, 0.09973, 0.8582, 0.1378, 0.7865, 0.1176, 0.1717, 0.1323, 0.2467, 0.1148, 0.246, 0.151, 0.1966, 0.1552, 0.5062, 0.9049, 0.4324, 0.8949, 0.4388, 0.8702, 0.4911, 0.8817, 0.1831, 0.09213, 0.1717, 0.1323, 0.1413, 0.1125, 0.6048, 0.8799, 0.5728, 0.8605, 0.5864, 0.794, 0.62, 0.7916, 0.1815, 0.8547, 0.263, 0.8783, 0.2472, 0.9012, 0.1487, 0.8733, 0.5003, 0.7117, 0.5057, 0.7309, 0.453, 0.7, 0.4386, 0.6807, 0.5638, 0.7392, 0.549, 0.7464, 0.5003, 0.7117, 0.5083, 0.6977, 0.4911, 0.8817, 0.5012, 0.8444, 0.5555, 0.8264, 0.5728, 0.8605, 0.5864, 0.794, 0.5681, 0.7874, 0.5429, 0.7558, 0.549, 0.7464, 0.4137, 0.1472, 0.418, 0.1604, 0.3735, 0.1919, 0.3195, 0.1394, 0.3499, 0.07596, 0.4076, 0.1306, 0.4076, 0.1306, 0.4137, 0.1472, 0.3735, 0.1919, 0.3195, 0.1394, 0.3195, 0.1394, 0.3735, 0.1919, 0.3374, 0.2192, 0.2716, 0.1939, 0.2467, 0.1148, 0.3195, 0.1394, 0.2716, 0.1939, 0.246, 0.151, 0.2467, 0.1148, 0.2464, 0.07651, 0.3499, 0.07596, 0.3195, 0.1394, 0.1797, 0.2633, 0.1628, 0.2317, 0.1768, 0.1962, 0.1991, 0.2225, 0.1797, 0.2633, 0.1991, 0.2225, 0.2192, 0.2374, 0.2131, 0.2852, 0.2131, 0.2852, 0.2192, 0.2374, 0.2413, 0.237, 0.2674, 0.3101, 0.2413, 0.237, 0.3049, 0.2611, 0.3011, 0.3206, 0.2674, 0.3101, 0.1853, 0.4841, 0.2193, 0.4772, 0.2159, 0.5036, 0.2398, 0.3826, 0.2681, 0.3987, 0.2193, 0.4772, 0.1853, 0.4841, 0.287, 0.4429, 0.2714, 0.4733, 0.2193, 0.4772, 0.2681, 0.3987, 0.1606, 0.3568, 0.2398, 0.3826, 0.1853, 0.4841, 0.1064, 0.4327, 0.243, 0.3256, 0.2882, 0.3465, 0.2681, 0.3987, 0.2398, 0.3826, 0.243, 0.3256, 0.2398, 0.3826, 0.1606, 0.3568, 0.1785, 0.305, 0.435, 0.7183, 0.453, 0.7, 0.4553, 0.7137, 0.441, 0.7244, 0.3175, 0.7217, 0.3237, 0.7157, 0.3247, 0.7272, 0.3129, 0.7292, 0.1785, 0.305, 0.1606, 0.3568, 0.1238, 0.3155, 0.1471, 0.2743, 0.1315, 0.2376, 0.09896, 0.267, 0.1079, 0.1791, 0.1452, 0.1827, 0.4076, 0.1306, 0.4106, 0.1112, 0.4545, 0.1085, 0.4414, 0.1336, 0.4137, 0.1472, 0.4076, 0.1306, 0.4414, 0.1336, 0.4363, 0.1482, 0.6055, 0.1651, 0.6193, 0.1598, 0.6631, 0.1907, 0.6474, 0.2005, 0.4137, 0.1472, 0.4363, 0.1482, 0.432, 0.1656, 0.418, 0.1604, 0.8918, 0.03692, 0.8491, 0.09973, 0.7885, 0.08083, 0.8056, 0.01079, 0.1831, 0.09213, 0.1413, 0.1125, 0.07896, 0.06072, 0.1423, 0.02147, 0.6724, 0.0222, 0.687, 0.0772, 0.6605, 0.07608, 0.6494, 0.02238, 0.3499, 0.07596, 0.2464, 0.07651, 0.2326, 0.003484, 0.366, 0.02099, 0.7299, 0.2564, 0.6982, 0.2169, 0.7602, 0.1932, 0.789, 0.2333, 0.3499, 0.07596, 0.3768, 0.0753, 0.4106, 0.1112, 0.4076, 0.1306, 0.9117, 0.4024, 0.8629, 0.3386, 0.8941, 0.3019, 0.9629, 0.3448, 0.1413, 0.1125, 0.1079, 0.1791, 0.01183, 0.1554, 0.07896, 0.06072, 0.9999, 0.2546, 0.9154, 0.2598, 0.9091, 0.1833, 0.9945, 0.1677, 0.09896, 0.267, 0.1238, 0.3155, 0.04397, 0.367, 0.000144, 0.2591, 0.8735, 0.2659, 0.845, 0.2564, 0.8591, 0.2282, 0.887, 0.2338, 0.7892, 0.3137, 0.7663, 0.3008, 0.8153, 0.2764, 0.8462, 0.2934, 0.1797, 0.2633, 0.2131, 0.2852, 0.1785, 0.305, 0.1471, 0.2743, 0.2131, 0.2852, 0.2674, 0.3101, 0.243, 0.3256, 0.1785, 0.305, 0.3129, 0.7292, 0.3247, 0.7272, 0.3303, 0.7405, 0.3199, 0.7473, 0.4278, 0.7428, 0.4337, 0.7297, 0.4454, 0.732, 0.4379, 0.7498, 0.3199, 0.7473, 0.3303, 0.7405, 0.347, 0.7458, 0.3341, 0.752, 0.411, 0.7477, 0.4278, 0.7428, 0.4379, 0.7498, 0.4237, 0.7542, 0.3503, 0.3962, 0.3793, 0.3787, 0.4169, 0.4006, 0.3965, 0.4254, 0.6268, 0.3958, 0.6628, 0.3725, 0.6921, 0.3883, 0.6482, 0.4193, 0.4798, 0.05378, 0.486, 0.05827, 0.4828, 0.06183, 0.4609, 0.05785, 0.5519, 0.05834, 0.5403, 0.05381, 0.5474, 0.04172, 0.5581, 0.05387, 0.4164, 0.04763, 0.4608, 0.03266, 0.4609, 0.05785, 0.4259, 0.07799, 0.5638, 0.07659, 0.5551, 0.0619, 0.577, 0.058, 0.6117, 0.07827, 0.5831, 0.1085, 0.5638, 0.07659, 0.6117, 0.07827, 0.6267, 0.1114, 0.4905, 0.04167, 0.4798, 0.05378, 0.4609, 0.05785, 0.4608, 0.03266, 0.3128, 0.3506, 0.342, 0.3397, 0.3793, 0.3787, 0.3503, 0.3962, 0.6628, 0.3725, 0.6974, 0.3327, 0.7263, 0.3418, 0.6921, 0.3883, 0.4259, 0.07799, 0.474, 0.07651, 0.4545, 0.1085, 0.4106, 0.1112, 0.577, 0.058, 0.5581, 0.05387, 0.5474, 0.04172, 0.5772, 0.0328, 0.7073, 0.3101, 0.7153, 0.2654, 0.7299, 0.2564, 0.7359, 0.3121, 0.3011, 0.3206, 0.3307, 0.3169, 0.342, 0.3397, 0.3128, 0.3506, 0.4181, 0.7849, 0.411, 0.7477, 0.4237, 0.7542, 0.4359, 0.7796, 0.3212, 0.7772, 0.339, 0.7831, 0.3248, 0.8155, 0.3079, 0.802, 0.3341, 0.752, 0.347, 0.7458, 0.339, 0.7831, 0.3212, 0.7772, 0.4313, 0.8175, 0.4181, 0.7849, 0.4359, 0.7796, 0.4485, 0.8046, 0.6764, 0.2332, 0.6474, 0.2005, 0.6631, 0.1907, 0.6982, 0.2169, 0.3374, 0.2192, 0.3603, 0.2359, 0.3205, 0.2703, 0.3049, 0.2611, 0.5675, 0.000144, 0.6269, 0.01561, 0.6214, 0.04809, 0.5772, 0.0328, 0.3768, 0.0753, 0.3888, 0.02159, 0.4113, 0.01513, 0.4164, 0.04763, 0.5403, 0.05381, 0.5189, 0.05029, 0.5189, 0.02489, 0.5474, 0.04172, 0.4608, 0.03266, 0.4706, 0.000144, 0.5189, 0.02489, 0.4905, 0.04167, 0.8096, 0.2339, 0.7832, 0.1874, 0.8022, 0.1846, 0.8163, 0.2031, 0.2265, 0.1831, 0.247, 0.1871, 0.2192, 0.2374, 0.2098, 0.2062, 0.4578, 0.84, 0.4313, 0.8175, 0.4485, 0.8046, 0.4734, 0.8247, 0.3079, 0.802, 0.3248, 0.8155, 0.2976, 0.8374, 0.2824, 0.8215, 0.2265, 0.1831, 0.2336, 0.1756, 0.247, 0.1871, 0.7832, 0.1874, 0.796, 0.177, 0.8022, 0.1846, 0.1998, 0.2148, 0.2098, 0.2062, 0.2192, 0.2374, 0.1991, 0.2225, 0.8096, 0.2339, 0.8163, 0.2031, 0.8251, 0.2098, 0.8293, 0.2196, 0.4618, 0.2834, 0.4681, 0.2786, 0.472, 0.2943, 0.4628, 0.2954, 0.5684, 0.2929, 0.5718, 0.2773, 0.5781, 0.2819, 0.5775, 0.2938, 0.4928, 0.4345, 0.4909, 0.3919, 0.5219, 0.386, 0.523, 0.4336, 0.5219, 0.386, 0.5531, 0.3905, 0.5532, 0.4331, 0.523, 0.4336, 0.4359, 0.4357, 0.4393, 0.4015, 0.4909, 0.3919, 0.4928, 0.4345, 0.5531, 0.3905, 0.6048, 0.3978, 0.6098, 0.4315, 0.5532, 0.4331, 0.4628, 0.2954, 0.472, 0.2943, 0.4678, 0.3131, 0.4612, 0.3112, 0.5731, 0.3114, 0.5684, 0.2929, 0.5775, 0.2938, 0.5795, 0.3093, 0.4612, 0.3112, 0.4678, 0.3131, 0.4565, 0.33, 0.4504, 0.3239, 0.5849, 0.3277, 0.5731, 0.3114, 0.5795, 0.3093, 0.5906, 0.3215, 0.5189, 0.02489, 0.5189, 0.05029, 0.4976, 0.05377, 0.4905, 0.04167, 0.5189, 0.02489, 0.5675, 0.000144, 0.5772, 0.0328, 0.5474, 0.04172, 0.4164, 0.04763, 0.4113, 0.01513, 0.4706, 0.000144, 0.4608, 0.03266, 0.6269, 0.01561, 0.6494, 0.02238, 0.6605, 0.07608, 0.6214, 0.04809, 0.3735, 0.1919, 0.3897, 0.2019, 0.3603, 0.2359, 0.3374, 0.2192, 0.7153, 0.2654, 0.6764, 0.2332, 0.6982, 0.2169, 0.7299, 0.2564, 0.3049, 0.2611, 0.3205, 0.2703, 0.3307, 0.3169, 0.3011, 0.3206, 0.6974, 0.3327, 0.7073, 0.3101, 0.7359, 0.3121, 0.7263, 0.3418, 0.321, 0.678, 0.2584, 0.7075, 0.2508, 0.6932, 0.3253, 0.6562, 0.2584, 0.7075, 0.2087, 0.7409, 0.1941, 0.7332, 0.2508, 0.6932, 0.4544, 0.2726, 0.4587, 0.268, 0.4681, 0.2786, 0.4618, 0.2834, 0.4263, 0.2637, 0.4271, 0.2577, 0.4587, 0.268, 0.4544, 0.2726, 0.1998, 0.8209, 0.2538, 0.8405, 0.263, 0.8783, 0.1815, 0.8547, 0.2525, 0.7266, 0.2146, 0.7504, 0.2087, 0.7409, 0.2584, 0.7075, 0.4388, 0.8702, 0.4016, 0.8415, 0.4313, 0.8175, 0.4578, 0.84, 0.3248, 0.8155, 0.354, 0.8403, 0.3159, 0.8682, 0.2976, 0.8374, 0.4164, 0.04763, 0.4259, 0.07799, 0.4106, 0.1112, 0.3768, 0.0753, 0.6267, 0.1114, 0.6117, 0.07827, 0.6214, 0.04809, 0.6605, 0.07608, 0.577, 0.058, 0.5772, 0.0328, 0.6214, 0.04809, 0.6117, 0.07827, 0.4609, 0.05785, 0.4828, 0.06183, 0.474, 0.07651, 0.4259, 0.07799, 0.5551, 0.0619, 0.5519, 0.05834, 0.5581, 0.05387, 0.577, 0.058, 0.4905, 0.04167, 0.4976, 0.05377, 0.486, 0.05827, 0.4798, 0.05378, 0.4089, 0.27, 0.4061, 0.2655, 0.4271, 0.2577, 0.4263, 0.2637, 0.6117, 0.2557, 0.6325, 0.2629, 0.6298, 0.2673, 0.6126, 0.2616, 0.391, 0.2871, 0.3849, 0.2836, 0.4061, 0.2655, 0.4089, 0.27, 0.6325, 0.2629, 0.6537, 0.28, 0.6478, 0.2835, 0.6298, 0.2673, 0.3897, 0.3002, 0.383, 0.3019, 0.3849, 0.2836, 0.391, 0.2871, 0.6537, 0.28, 0.6561, 0.2976, 0.6495, 0.2962, 0.6478, 0.2835, 0.339, 0.7831, 0.3723, 0.7945, 0.354, 0.8403, 0.3248, 0.8155, 0.4016, 0.8415, 0.3847, 0.7954, 0.4181, 0.7849, 0.4313, 0.8175, 0.3934, 0.3105, 0.3869, 0.3146, 0.383, 0.3019, 0.3897, 0.3002, 0.6561, 0.2976, 0.6528, 0.3102, 0.6462, 0.3064, 0.6495, 0.2962, 0.4136, 0.3242, 0.4116, 0.3277, 0.3869, 0.3146, 0.3934, 0.3105, 0.6528, 0.3102, 0.629, 0.3239, 0.6269, 0.3205, 0.6462, 0.3064, 0.3965, 0.4254, 0.4169, 0.4006, 0.4393, 0.4015, 0.4359, 0.4357, 0.6048, 0.3978, 0.6268, 0.3958, 0.6482, 0.4193, 0.6098, 0.4315, 0.1315, 0.2376, 0.1452, 0.1827, 0.1768, 0.1962, 0.1628, 0.2317, 0.8424, 0.1952, 0.875, 0.1847, 0.887, 0.2338, 0.8591, 0.2282, 0.1471, 0.2743, 0.1238, 0.3155, 0.09896, 0.267, 0.1315, 0.2376, 0.9091, 0.1833, 0.9154, 0.2598, 0.887, 0.2338, 0.875, 0.1847, 0.8462, 0.2934, 0.8153, 0.2764, 0.845, 0.2564, 0.8735, 0.2659, 0.7495, 0.3347, 0.7359, 0.3121, 0.7663, 0.3008, 0.7892, 0.3137, 0.1628, 0.2317, 0.1797, 0.2633, 0.1471, 0.2743, 0.1315, 0.2376, 0.2674, 0.3101, 0.3011, 0.3206, 0.2882, 0.3465, 0.243, 0.3256, 0.1079, 0.1791, 0.09896, 0.267, 0.000144, 0.2591, 0.01183, 0.1554, 0.9629, 0.3448, 0.8941, 0.3019, 0.9154, 0.2598, 0.9999, 0.2546, 0.1238, 0.3155, 0.1606, 0.3568, 0.1064, 0.4327, 0.04397, 0.367, 0.9945, 0.1677, 0.9091, 0.1833, 0.8862, 0.1218, 0.9459, 0.07957, 0.2716, 0.1939, 0.3374, 0.2192, 0.3049, 0.2611, 0.2413, 0.237, 0.6267, 0.1114, 0.6605, 0.07608, 0.687, 0.0772, 0.6295, 0.1305, 0.3768, 0.0753, 0.3499, 0.07596, 0.366, 0.02099, 0.3888, 0.02159, 0.8056, 0.01079, 0.7885, 0.08083, 0.687, 0.0772, 0.6724, 0.0222, 0.2464, 0.07651, 0.1831, 0.09213, 0.1423, 0.02147, 0.2326, 0.003484, 0.9459, 0.07957, 0.8862, 0.1218, 0.8491, 0.09973, 0.8918, 0.03692, 0.3735, 0.1919, 0.418, 0.1604, 0.432, 0.1656, 0.3897, 0.2019, 0.6055, 0.1651, 0.6012, 0.1479, 0.6235, 0.1468, 0.6193, 0.1598, 0.5831, 0.1085, 0.6267, 0.1114, 0.6295, 0.1305, 0.5961, 0.1334, 0.5961, 0.1334, 0.6295, 0.1305, 0.6235, 0.1468, 0.6012, 0.1479, 0.8941, 0.3019, 0.8629, 0.3386, 0.8462, 0.2934, 0.8735, 0.2659, 0.9154, 0.2598, 0.8941, 0.3019, 0.8735, 0.2659, 0.887, 0.2338, 0.4267, 0.3354, 0.426, 0.3456, 0.4064, 0.3365, 0.4116, 0.3277, 0.6345, 0.3323, 0.6155, 0.342, 0.6144, 0.332, 0.629, 0.3239, 0.5998, 0.3448, 0.5773, 0.3402, 0.5849, 0.3277, 0.601, 0.3336, 0.6155, 0.342, 0.5998, 0.3448, 0.601, 0.3336, 0.6144, 0.332, 0.4565, 0.33, 0.4646, 0.3422, 0.442, 0.3478, 0.4403, 0.3365, 0.4403, 0.3365, 0.442, 0.3478, 0.426, 0.3456, 0.4267, 0.3354, 0.4116, 0.3277, 0.4064, 0.3365, 0.3771, 0.3177, 0.3869, 0.3146, 0.6624, 0.3128, 0.6345, 0.3323, 0.629, 0.3239, 0.6528, 0.3102, 0.3869, 0.3146, 0.3771, 0.3177, 0.3703, 0.3026, 0.383, 0.3019, 0.6684, 0.298, 0.6624, 0.3128, 0.6528, 0.3102, 0.6561, 0.2976, 0.383, 0.3019, 0.3703, 0.3026, 0.3741, 0.2818, 0.3849, 0.2836, 0.6641, 0.2779, 0.6684, 0.298, 0.6561, 0.2976, 0.6537, 0.28, 0.3849, 0.2836, 0.3741, 0.2818, 0.3989, 0.2556, 0.4061, 0.2655, 0.6392, 0.253, 0.6641, 0.2779, 0.6537, 0.28, 0.6325, 0.2629, 0.4061, 0.2655, 0.3989, 0.2556, 0.4245, 0.2445, 0.4271, 0.2577, 0.614, 0.2427, 0.6392, 0.253, 0.6325, 0.2629, 0.6117, 0.2557, 0.4271, 0.2577, 0.4245, 0.2445, 0.4664, 0.2597, 0.4587, 0.268, 0.5729, 0.2586, 0.614, 0.2427, 0.6117, 0.2557, 0.5807, 0.2666, 0.4504, 0.3239, 0.4565, 0.33, 0.4403, 0.3365, 0.4394, 0.3313, 0.601, 0.3336, 0.5849, 0.3277, 0.5906, 0.3215, 0.6018, 0.3285, 0.4587, 0.268, 0.4664, 0.2597, 0.4759, 0.2731, 0.4681, 0.2786, 0.5639, 0.272, 0.5729, 0.2586, 0.5807, 0.2666, 0.5718, 0.2773, 0.629, 0.3239, 0.6144, 0.332, 0.6133, 0.3271, 0.6269, 0.3205, 0.6144, 0.332, 0.601, 0.3336, 0.6018, 0.3285, 0.6133, 0.3271, 0.4276, 0.3304, 0.4267, 0.3354, 0.4116, 0.3277, 0.4136, 0.3242, 0.4394, 0.3313, 0.4403, 0.3365, 0.4267, 0.3354, 0.4276, 0.3304, 0.3035, 0.7107, 0.3061, 0.697, 0.3237, 0.7157, 0.3175, 0.7217, 0.4337, 0.7297, 0.435, 0.7183, 0.441, 0.7244, 0.4454, 0.732, 0.7702, 0.3795, 0.7495, 0.3347, 0.7892, 0.3137, 0.7943, 0.3641, 0.8629, 0.3386, 0.7943, 0.3641, 0.7892, 0.3137, 0.8462, 0.2934, 0.8159, 0.4454, 0.7706, 0.4443, 0.7557, 0.4186, 0.7702, 0.3795, 0.8455, 0.45, 0.7943, 0.3641, 0.8629, 0.3386, 0.9117, 0.4024, 0.8198, 0.4681, 0.8159, 0.4454, 0.8455, 0.45, 0.8159, 0.4454, 0.7702, 0.3795, 0.7943, 0.3641, 0.8455, 0.45, 0.789, 0.2333, 0.8096, 0.2339, 0.8153, 0.2764, 0.7663, 0.3008, 0.7359, 0.3121, 0.7299, 0.2564, 0.789, 0.2333, 0.7663, 0.3008, 0.8424, 0.1952, 0.8591, 0.2282, 0.845, 0.2564, 0.8293, 0.2196, 0.8096, 0.2339, 0.8293, 0.2196, 0.845, 0.2564, 0.8153, 0.2764, 0.7602, 0.1932, 0.7155, 0.1397, 0.7865, 0.1176, 0.7855, 0.1523, 0.687, 0.0772, 0.7885, 0.08083, 0.7865, 0.1176, 0.7155, 0.1397, 0.6631, 0.1907, 0.6235, 0.1468, 0.6295, 0.1305, 0.7155, 0.1397, 0.6982, 0.2169, 0.6631, 0.1907, 0.7155, 0.1397, 0.7602, 0.1932, 0.6631, 0.1907, 0.6193, 0.1598, 0.6235, 0.1468, 0.6295, 0.1305, 0.687, 0.0772, 0.7155, 0.1397, 0.5189, 0.08387, 0.5189, 0.08518, 0.5068, 0.08742, 0.5089, 0.08495, 0.531, 0.08743, 0.5189, 0.08518, 0.5189, 0.08387, 0.5289, 0.08496, 0.5089, 0.08495, 0.5068, 0.08742, 0.5066, 0.07381, 0.5088, 0.07542, 0.5312, 0.07383, 0.531, 0.08743, 0.5289, 0.08496, 0.529, 0.07543, 0.5088, 0.07542, 0.5066, 0.07381, 0.5124, 0.06896, 0.5141, 0.0705, 0.5255, 0.06897, 0.5312, 0.07383, 0.529, 0.07543, 0.5238, 0.07051, 0.1717, 0.1323, 0.1452, 0.1827, 0.1079, 0.1791, 0.1413, 0.1125, 0.8424, 0.1952, 0.8374, 0.1564, 0.8582, 0.1378, 0.875, 0.1847, 0.1717, 0.1323, 0.1831, 0.09213, 0.2464, 0.07651, 0.2467, 0.1148, 0.7855, 0.1523, 0.7865, 0.1176, 0.8582, 0.1378, 0.8374, 0.1564, 0.3159, 0.8682, 0.3216, 0.8932, 0.2472, 0.9012, 0.263, 0.8783, 0.8862, 0.1218, 0.8582, 0.1378, 0.8491, 0.09973, 0.1697, 0.7875, 0.1815, 0.8547, 0.1487, 0.8733, 0.1361, 0.7841, 0.5062, 0.9049, 0.4911, 0.8817, 0.5728, 0.8605, 0.6048, 0.8799, 0.5327, 0.09092, 0.532, 0.1277, 0.5189, 0.1284, 0.5189, 0.09395, 0.5381, 0.1584, 0.519, 0.1517, 0.5189, 0.1284, 0.532, 0.1277, 0.5189, 0.1284, 0.5058, 0.1277, 0.5052, 0.09091, 0.5189, 0.09395, 0.5189, 0.1284, 0.519, 0.1517, 0.4999, 0.1584, 0.5058, 0.1277, 0.5484, 0.1736, 0.538, 0.176, 0.5352, 0.1668, 0.5381, 0.1584, 0.5052, 0.09091, 0.5068, 0.08742, 0.5189, 0.08518, 0.5189, 0.09395, 0.3061, 0.697, 0.2525, 0.7266, 0.2584, 0.7075, 0.321, 0.678, 0.2087, 0.7409, 0.1697, 0.7875, 0.1361, 0.7841, 0.1941, 0.7332, 0.5718, 0.2773, 0.5807, 0.2666, 0.5852, 0.271, 0.5781, 0.2819, 0.5807, 0.2666, 0.6117, 0.2557, 0.6126, 0.2616, 0.5852, 0.271, 0.5083, 0.6977, 0.5003, 0.7117, 0.4386, 0.6807, 0.4348, 0.6589, 0.62, 0.7916, 0.5864, 0.794, 0.549, 0.7464, 0.5638, 0.7392, 0.5728, 0.8605, 0.5555, 0.8264, 0.5681, 0.7874, 0.5864, 0.794, 0.549, 0.7464, 0.5429, 0.7558, 0.5057, 0.7309, 0.5003, 0.7117, 0.1883, 0.7814, 0.1998, 0.8209, 0.1815, 0.8547, 0.1697, 0.7875, 0.2146, 0.7504, 0.1883, 0.7814, 0.1697, 0.7875, 0.2087, 0.7409, 0.391, 0.6119, 0.4348, 0.6589, 0.4386, 0.6807, 0.3948, 0.6861, 0.321, 0.678, 0.3253, 0.6562, 0.3699, 0.6102, 0.3648, 0.6844, 0.7602, 0.1932, 0.7855, 0.1523, 0.796, 0.177, 0.7832, 0.1874, 0.2336, 0.1756, 0.246, 0.151, 0.2716, 0.1939, 0.247, 0.1871, 0.2976, 0.8374, 0.3159, 0.8682, 0.263, 0.8783, 0.2538, 0.8405, 0.4911, 0.8817, 0.4388, 0.8702, 0.4578, 0.84, 0.5012, 0.8444, 0.5141, 0.0705, 0.5124, 0.06896, 0.5189, 0.0679, 0.5189, 0.06947, 0.5189, 0.0679, 0.5255, 0.06897, 0.5238, 0.07051, 0.5189, 0.06947, 0.5028, 0.1669, 0.5001, 0.176, 0.4897, 0.1737, 0.4999, 0.1584, 0.5189, 0.08518, 0.531, 0.08743, 0.5327, 0.09092, 0.5189, 0.09395, 0.5163, 0.07497, 0.5189, 0.07426, 0.5189, 0.07933, 0.5133, 0.07988, 0.5189, 0.07933, 0.5189, 0.07426, 0.5216, 0.07497, 0.5246, 0.07989, 0.789, 0.2333, 0.7602, 0.1932, 0.7832, 0.1874, 0.8096, 0.2339, 0.247, 0.1871, 0.2716, 0.1939, 0.2413, 0.237, 0.2192, 0.2374, 0.5189, 0.06947, 0.5238, 0.07051, 0.5216, 0.07497, 0.5189, 0.07426, 0.5163, 0.07497, 0.5141, 0.0705, 0.5189, 0.06947, 0.5189, 0.07426, 0.4386, 0.6807, 0.453, 0.7, 0.435, 0.7183, 0.3948, 0.6861, 0.3237, 0.7157, 0.3061, 0.697, 0.321, 0.678, 0.3648, 0.6844, 0.3159, 0.8682, 0.354, 0.8403, 0.3634, 0.8613, 0.3216, 0.8932, 0.3917, 0.8621, 0.4016, 0.8415, 0.4388, 0.8702, 0.4324, 0.8949, 0.4681, 0.2786, 0.4759, 0.2731, 0.4834, 0.2922, 0.472, 0.2943, 0.5569, 0.2912, 0.5639, 0.272, 0.5718, 0.2773, 0.5684, 0.2929, 0.5203, 0.2948, 0.5211, 0.3439, 0.4826, 0.3178, 0.4834, 0.2922, 0.5585, 0.3166, 0.5211, 0.3439, 0.5203, 0.2948, 0.5569, 0.2912, 0.5211, 0.3439, 0.4829, 0.3585, 0.4646, 0.3422, 0.4826, 0.3178, 0.5773, 0.3402, 0.5597, 0.357, 0.5211, 0.3439, 0.5585, 0.3166, 0.5198, 0.2489, 0.4759, 0.2731, 0.4664, 0.2597, 0.4853, 0.2101, 0.5729, 0.2586, 0.5639, 0.272, 0.5198, 0.2489, 0.5531, 0.2096, 0.5443, 0.1934, 0.5484, 0.1736, 0.5616, 0.1678, 0.5531, 0.2096, 0.5045, 0.1842, 0.5046, 0.1768, 0.5191, 0.1795, 0.5098, 0.1863, 0.5372, 0.1876, 0.5335, 0.1842, 0.5334, 0.1767, 0.538, 0.176, 0.5288, 0.1918, 0.5282, 0.1863, 0.5335, 0.1842, 0.5372, 0.1876, 0.5015, 0.06204, 0.5124, 0.06896, 0.5066, 0.07381, 0.4951, 0.06405, 0.5312, 0.07383, 0.5255, 0.06897, 0.5364, 0.06207, 0.5428, 0.06409, 0.5189, 0.05968, 0.5189, 0.0679, 0.5124, 0.06896, 0.5015, 0.06204, 0.5255, 0.06897, 0.5189, 0.0679, 0.5189, 0.05968, 0.5364, 0.06207, 0.4834, 0.2922, 0.4759, 0.2731, 0.5198, 0.2489, 0.5203, 0.2948, 0.5198, 0.2489, 0.5639, 0.272, 0.5569, 0.2912, 0.5203, 0.2948, 0.472, 0.2943, 0.4834, 0.2922, 0.4826, 0.3178, 0.4678, 0.3131, 0.5585, 0.3166, 0.5569, 0.2912, 0.5684, 0.2929, 0.5731, 0.3114, 0.411, 0.7477, 0.3847, 0.7103, 0.4337, 0.7297, 0.4278, 0.7428, 0.3247, 0.7272, 0.3744, 0.709, 0.347, 0.7458, 0.3303, 0.7405, 0.4678, 0.3131, 0.4826, 0.3178, 0.4646, 0.3422, 0.4565, 0.33, 0.5773, 0.3402, 0.5585, 0.3166, 0.5731, 0.3114, 0.5849, 0.3277, 0.3648, 0.6844, 0.3744, 0.709, 0.3247, 0.7272, 0.3237, 0.7157, 0.4337, 0.7297, 0.3847, 0.7103, 0.3948, 0.6861, 0.435, 0.7183, 0.3744, 0.709, 0.3723, 0.7945, 0.339, 0.7831, 0.347, 0.7458, 0.4181, 0.7849, 0.3847, 0.7954, 0.3847, 0.7103, 0.411, 0.7477, 0.5136, 0.07668, 0.5163, 0.07497, 0.5133, 0.07988, 0.5246, 0.07989, 0.5216, 0.07497, 0.5242, 0.07669, 0.6055, 0.1651, 0.5531, 0.2096, 0.5616, 0.1678, 0.6012, 0.1479, 0.5961, 0.1334, 0.6012, 0.1479, 0.5616, 0.1678, 0.5595, 0.1493, 0.4784, 0.1494, 0.4414, 0.1336, 0.4545, 0.1085, 0.4822, 0.1218, 0.5381, 0.1584, 0.532, 0.1277, 0.5556, 0.1217, 0.5595, 0.1493, 0.4764, 0.168, 0.4897, 0.1737, 0.494, 0.1934, 0.4853, 0.2101, 0.5191, 0.1795, 0.5334, 0.1767, 0.5335, 0.1842, 0.5282, 0.1863, 0.5052, 0.09091, 0.5058, 0.1277, 0.4822, 0.1218, 0.4895, 0.08486, 0.5556, 0.1217, 0.532, 0.1277, 0.5327, 0.09092, 0.5483, 0.08489, 0.5191, 0.1854, 0.5191, 0.1795, 0.5282, 0.1863, 0.5288, 0.1918, 0.5069, 0.1717, 0.5028, 0.1669, 0.519, 0.159, 0.519, 0.1656, 0.5189, 0.07933, 0.5189, 0.08387, 0.5089, 0.08495, 0.5133, 0.07988, 0.5289, 0.08496, 0.5189, 0.08387, 0.5189, 0.07933, 0.5246, 0.07989, 0.529, 0.07543, 0.5289, 0.08496, 0.5246, 0.07989, 0.5242, 0.07669, 0.5238, 0.07051, 0.529, 0.07543, 0.5242, 0.07669, 0.5216, 0.07497, 0.4895, 0.08486, 0.4916, 0.07262, 0.5068, 0.08742, 0.5052, 0.09091, 0.531, 0.08743, 0.5463, 0.07267, 0.5483, 0.08489, 0.5327, 0.09092, 0.5133, 0.07988, 0.5089, 0.08495, 0.5088, 0.07542, 0.5136, 0.07668, 0.5136, 0.07668, 0.5088, 0.07542, 0.5141, 0.0705, 0.5163, 0.07497, 0.4853, 0.2101, 0.494, 0.1934, 0.5198, 0.2008, 0.5198, 0.2489, 0.5191, 0.1795, 0.519, 0.1656, 0.5311, 0.1716, 0.5334, 0.1767, 0.5046, 0.1768, 0.5045, 0.1842, 0.5009, 0.1876, 0.5001, 0.176, 0.5045, 0.1842, 0.5098, 0.1863, 0.5092, 0.1916, 0.5009, 0.1876, 0.5028, 0.1669, 0.4999, 0.1584, 0.519, 0.1517, 0.519, 0.159, 0.5176, 0.1906, 0.5191, 0.1854, 0.5288, 0.1918, 0.5198, 0.2008, 0.4951, 0.06405, 0.5066, 0.07381, 0.5068, 0.08742, 0.4916, 0.07262, 0.531, 0.08743, 0.5312, 0.07383, 0.5428, 0.06409, 0.5463, 0.07267, 0.5001, 0.176, 0.5009, 0.1876, 0.494, 0.1934, 0.4897, 0.1737, 0.5443, 0.1934, 0.5372, 0.1876, 0.538, 0.176, 0.5484, 0.1736, 0.614, 0.2427, 0.6215, 0.2278, 0.6648, 0.2532, 0.6392, 0.253, 0.3537, 0.2846, 0.3727, 0.2564, 0.3989, 0.2556, 0.3741, 0.2818, 0.6268, 0.3958, 0.6048, 0.3978, 0.6008, 0.3779, 0.6183, 0.3752, 0.4246, 0.3793, 0.4169, 0.4006, 0.3793, 0.3787, 0.4028, 0.3621, 0.5531, 0.3905, 0.5219, 0.386, 0.5211, 0.3439, 0.5597, 0.357, 0.4829, 0.3585, 0.4909, 0.3919, 0.4393, 0.4015, 0.4424, 0.3812, 0.5998, 0.3448, 0.6155, 0.342, 0.6183, 0.3752, 0.6008, 0.3779, 0.4424, 0.3812, 0.442, 0.3478, 0.4646, 0.3422, 0.4829, 0.3585, 0.6624, 0.3128, 0.6768, 0.3239, 0.6391, 0.3573, 0.6345, 0.3323, 0.4246, 0.3793, 0.4028, 0.3621, 0.4064, 0.3365, 0.426, 0.3456, 0.6641, 0.2779, 0.6839, 0.28, 0.6875, 0.3115, 0.6684, 0.298, 0.3627, 0.3297, 0.3512, 0.3174, 0.3703, 0.3026, 0.3771, 0.3177, 0.4165, 0.2295, 0.3897, 0.2019, 0.432, 0.1656, 0.4853, 0.2101, 0.6055, 0.1651, 0.6474, 0.2005, 0.6215, 0.2278, 0.5531, 0.2096, 0.3727, 0.2564, 0.3603, 0.2359, 0.3897, 0.2019, 0.4165, 0.2295, 0.6474, 0.2005, 0.6764, 0.2332, 0.6648, 0.2532, 0.6215, 0.2278, 0.3537, 0.2846, 0.3205, 0.2703, 0.3603, 0.2359, 0.3727, 0.2564, 0.6764, 0.2332, 0.7153, 0.2654, 0.6839, 0.28, 0.6648, 0.2532, 0.3512, 0.3174, 0.3307, 0.3169, 0.3205, 0.2703, 0.3537, 0.2846, 0.7153, 0.2654, 0.7073, 0.3101, 0.6875, 0.3115, 0.6839, 0.28, 0.6974, 0.3327, 0.6628, 0.3725, 0.6391, 0.3573, 0.6768, 0.3239, 0.7073, 0.3101, 0.6974, 0.3327, 0.6768, 0.3239, 0.6875, 0.3115, 0.4028, 0.3621, 0.3793, 0.3787, 0.342, 0.3397, 0.3627, 0.3297, 0.3627, 0.3297, 0.342, 0.3397, 0.3307, 0.3169, 0.3512, 0.3174, 0.5098, 0.1863, 0.5191, 0.1795, 0.5191, 0.1854, 0.5092, 0.1916, 0.519, 0.159, 0.5352, 0.1668, 0.5311, 0.1716, 0.519, 0.1656, 0.5092, 0.1916, 0.5191, 0.1854, 0.5176, 0.1906, 0.5198, 0.2008, 0.5198, 0.2008, 0.5288, 0.1918, 0.5372, 0.1876, 0.5443, 0.1934, 0.4764, 0.168, 0.4853, 0.2101, 0.432, 0.1656, 0.4363, 0.1482, 0.4764, 0.168, 0.4363, 0.1482, 0.4414, 0.1336, 0.4784, 0.1494, 0.4165, 0.2295, 0.4853, 0.2101, 0.4664, 0.2597, 0.4245, 0.2445, 0.5729, 0.2586, 0.5531, 0.2096, 0.6215, 0.2278, 0.614, 0.2427, 0.4895, 0.08486, 0.4822, 0.1218, 0.4545, 0.1085, 0.474, 0.07651, 0.5831, 0.1085, 0.5556, 0.1217, 0.5483, 0.08489, 0.5638, 0.07659, 0.8905, 0.6419, 0.8675, 0.6423, 0.8709, 0.6352, 0.8878, 0.6365, 0.8874, 0.7754, 0.8902, 0.7702, 0.905, 0.7849, 0.8988, 0.7862, 0.8544, 0.6048, 0.8706, 0.5896, 0.8717, 0.594, 0.8597, 0.6082, 0.8579, 0.8025, 0.8525, 0.8057, 0.8532, 0.785, 0.8589, 0.7868, 0.8597, 0.6082, 0.8717, 0.594, 0.8794, 0.6165, 0.8794, 0.6165, 0.8717, 0.594, 0.8896, 0.5933, 0.8579, 0.8025, 0.8589, 0.7868, 0.878, 0.7951, 0.8794, 0.6165, 0.8599, 0.6239, 0.8597, 0.6082, 0.4916, 0.07262, 0.4895, 0.08486, 0.474, 0.07651, 0.4828, 0.06183, 0.5638, 0.07659, 0.5483, 0.08489, 0.5463, 0.07267, 0.5551, 0.0619, 0.5831, 0.1085, 0.5961, 0.1334, 0.5595, 0.1493, 0.5556, 0.1217, 0.4784, 0.1494, 0.4999, 0.1584, 0.4897, 0.1737, 0.4764, 0.168, 0.4822, 0.1218, 0.5058, 0.1277, 0.4999, 0.1584, 0.4784, 0.1494, 0.5484, 0.1736, 0.5381, 0.1584, 0.5595, 0.1493, 0.5616, 0.1678, 0.8988, 0.7862, 0.905, 0.7849, 0.9044, 0.807, 0.9006, 0.8047, 0.9062, 0.6057, 0.9059, 0.6279, 0.8998, 0.6263, 0.9024, 0.6079, 0.5551, 0.0619, 0.5463, 0.07267, 0.5428, 0.06409, 0.5519, 0.05834, 0.5519, 0.05834, 0.5428, 0.06409, 0.5364, 0.06207, 0.5403, 0.05381, 0.8872, 0.8187, 0.8693, 0.8172, 0.878, 0.7951, 0.8706, 0.5896, 0.891, 0.5901, 0.8896, 0.5933, 0.8717, 0.594, 0.878, 0.7951, 0.8693, 0.8172, 0.8579, 0.8025, 0.8872, 0.8187, 0.8884, 0.822, 0.8681, 0.8215, 0.8693, 0.8172, 0.8693, 0.8172, 0.8681, 0.8215, 0.8525, 0.8057, 0.8579, 0.8025, 0.8541, 0.6255, 0.8544, 0.6048, 0.8597, 0.6082, 0.8599, 0.6239, 0.8589, 0.7868, 0.8532, 0.785, 0.8673, 0.7688, 0.8704, 0.776, 0.8675, 0.6423, 0.8541, 0.6255, 0.8599, 0.6239, 0.8709, 0.6352, 0.8704, 0.776, 0.8673, 0.7688, 0.8902, 0.7702, 0.8874, 0.7754, 0.9059, 0.6279, 0.8905, 0.6419, 0.8878, 0.6365, 0.8998, 0.6263, 0.5403, 0.05381, 0.5364, 0.06207, 0.5189, 0.05968, 0.5189, 0.05029, 0.8794, 0.6165, 0.8896, 0.5933, 0.9024, 0.6079, 0.4951, 0.06405, 0.4916, 0.07262, 0.4828, 0.06183, 0.486, 0.05827, 0.5015, 0.06204, 0.4951, 0.06405, 0.486, 0.05827, 0.4976, 0.05377, 0.8589, 0.7868, 0.8704, 0.776, 0.878, 0.7951, 0.8794, 0.6165, 0.8709, 0.6352, 0.8599, 0.6239, 0.8704, 0.776, 0.8874, 0.7754, 0.878, 0.7951, 0.8794, 0.6165, 0.8878, 0.6365, 0.8709, 0.6352, 0.8874, 0.7754, 0.8988, 0.7862, 0.878, 0.7951, 0.8794, 0.6165, 0.8998, 0.6263, 0.8878, 0.6365, 0.8988, 0.7862, 0.9006, 0.8047, 0.878, 0.7951, 0.8794, 0.6165, 0.9024, 0.6079, 0.8998, 0.6263, 0.5189, 0.05968, 0.5015, 0.06204, 0.4976, 0.05377, 0.5189, 0.05029, 0.9006, 0.8047, 0.8872, 0.8187, 0.878, 0.7951, 0.965, 0.8417, 0.9312, 0.8209, 0.9314, 0.7771, 0.9682, 0.7702, 0.9319, 0.6368, 0.9337, 0.593, 0.9684, 0.5738, 0.9684, 0.6453, 0.791, 0.7622, 0.8276, 0.776, 0.8264, 0.8185, 0.7951, 0.8384, 0.8289, 0.5908, 0.8282, 0.6334, 0.791, 0.6454, 0.7985, 0.5695, 0.8276, 0.776, 0.8532, 0.785, 0.8525, 0.8057, 0.8264, 0.8185, 0.8544, 0.6048, 0.8541, 0.6255, 0.8282, 0.6334, 0.8289, 0.5908, 0.8264, 0.8185, 0.8525, 0.8057, 0.8681, 0.8215, 0.8562, 0.8505, 0.8706, 0.5896, 0.8544, 0.6048, 0.8289, 0.5908, 0.8601, 0.5601, 0.9314, 0.7771, 0.905, 0.7849, 0.8902, 0.7702, 0.9012, 0.7456, 0.9682, 0.7702, 0.9314, 0.7771, 0.9012, 0.7456, 0.9212, 0.7137, 0.9006, 0.8047, 0.9044, 0.807, 0.8884, 0.822, 0.8872, 0.8187, 0.9006, 0.8532, 0.8884, 0.822, 0.9044, 0.807, 0.9312, 0.8209, 0.891, 0.5901, 0.9062, 0.6057, 0.9024, 0.6079, 0.8896, 0.5933, 0.9062, 0.6057, 0.891, 0.5901, 0.9046, 0.5594, 0.9337, 0.593, 0.9312, 0.8209, 0.9044, 0.807, 0.905, 0.7849, 0.9314, 0.7771, 0.9059, 0.6279, 0.9062, 0.6057, 0.9337, 0.593, 0.9319, 0.6368, 0.9147, 0.8887, 0.9006, 0.8532, 0.9312, 0.8209, 0.965, 0.8417, 0.9337, 0.593, 0.9046, 0.5594, 0.9202, 0.5245, 0.9684, 0.5738, 0.8448, 0.7075, 0.8561, 0.742, 0.8276, 0.776, 0.791, 0.7622, 0.8282, 0.6334, 0.8552, 0.6685, 0.8424, 0.7025, 0.791, 0.6454, 0.8561, 0.742, 0.8673, 0.7688, 0.8532, 0.785, 0.8276, 0.776, 0.8541, 0.6255, 0.8675, 0.6423, 0.8552, 0.6685, 0.8282, 0.6334, 0.9012, 0.7456, 0.8902, 0.7702, 0.8673, 0.7688, 0.8561, 0.742, 0.8675, 0.6423, 0.8905, 0.6419, 0.9004, 0.667, 0.8552, 0.6685, 0.9212, 0.7137, 0.9012, 0.7456, 0.8561, 0.742, 0.8448, 0.7075, 0.8552, 0.6685, 0.9004, 0.667, 0.9189, 0.6997, 0.8424, 0.7025, 0.8905, 0.6419, 0.9059, 0.6279, 0.9319, 0.6368, 0.9004, 0.667, 0.9004, 0.667, 0.9319, 0.6368, 0.9684, 0.6453, 0.9189, 0.6997, 0.3512, 0.3174, 0.3537, 0.2846, 0.3741, 0.2818, 0.3703, 0.3026, 0.6684, 0.298, 0.6875, 0.3115, 0.6768, 0.3239, 0.6624, 0.3128, 0.4028, 0.3621, 0.3627, 0.3297, 0.3771, 0.3177, 0.4064, 0.3365, 0.6345, 0.3323, 0.6391, 0.3573, 0.6183, 0.3752, 0.6155, 0.342, 0.4246, 0.3793, 0.426, 0.3456, 0.442, 0.3478, 0.4424, 0.3812, 0.5773, 0.3402, 0.5998, 0.3448, 0.6008, 0.3779, 0.5597, 0.357, 0.5211, 0.3439, 0.5219, 0.386, 0.4909, 0.3919, 0.4829, 0.3585, 0.6048, 0.3978, 0.5531, 0.3905, 0.5597, 0.357, 0.6008, 0.3779, 0.4424, 0.3812, 0.4393, 0.4015, 0.4169, 0.4006, 0.4246, 0.3793, 0.6628, 0.3725, 0.6268, 0.3958, 0.6183, 0.3752, 0.6391, 0.3573, 0.3727, 0.2564, 0.4165, 0.2295, 0.4245, 0.2445, 0.3989, 0.2556, 0.6392, 0.253, 0.6648, 0.2532, 0.6839, 0.28, 0.6641, 0.2779, 0.8601, 0.5601, 0.8289, 0.5908, 0.7985, 0.5695, 0.853, 0.5216, 0.9046, 0.5594, 0.8601, 0.5601, 0.853, 0.5216, 0.9202, 0.5245, 0.7951, 0.8384, 0.8264, 0.8185, 0.8562, 0.8505, 0.8475, 0.8887, 0.8475, 0.8887, 0.8562, 0.8505, 0.9006, 0.8532, 0.9147, 0.8887, 0.8562, 0.8505, 0.8681, 0.8215, 0.8884, 0.822, 0.9006, 0.8532, 0.891, 0.5901, 0.8706, 0.5896, 0.8601, 0.5601, 0.9046, 0.5594, 0.5198, 0.2008, 0.5443, 0.1934, 0.5531, 0.2096, 0.5198, 0.2489, 0.5069, 0.1717, 0.5046, 0.1768, 0.5001, 0.176, 0.5028, 0.1669, 0.5069, 0.1717, 0.519, 0.1656, 0.5191, 0.1795, 0.5046, 0.1768, 0.538, 0.176, 0.5334, 0.1767, 0.5311, 0.1716, 0.5352, 0.1668, 0.519, 0.1517, 0.5381, 0.1584, 0.5352, 0.1668, 0.519, 0.159, 0.5009, 0.1876, 0.5092, 0.1916, 0.5198, 0.2008, 0.494, 0.1934])
me_monkey.use_remesh_fix_poles = True
me_monkey.use_remesh_preserve_attributes = False
me_monkey.update()
me_postprocessquad = bpy.data.meshes.new('PostProcessQuad')
me_postprocessquad.from_pydata([(-1.0, 0.0, -1.0), (1.0, 0.0, -1.0), (-1.0, 0.0, 1.0), (1.0, 0.0, 1.0)], [], [(0, 1, 3, 2)])
_uv = me_postprocessquad.uv_layers.new(name='UVMap')
_uv.uv.foreach_set('vector', [0.0, 0.0, 1.0, 0.0, 1.0, 1.0, 0.0, 1.0])
me_postprocessquad.update()

# ---- objects
ob_controller = bpy.data.objects.new('Controller', None)
ob_monkey = bpy.data.objects.new('Monkey', me_monkey)
ob_postprocessquad = bpy.data.objects.new('PostProcessQuad', me_postprocessquad)
ob_exporttransform = bpy.data.objects.new('ExportTransform', None)
ob_unittransform = bpy.data.objects.new('UnitTransform', None)
ob_driventransform = bpy.data.objects.new('DrivenTransform', None)
_N = ng_unityexporttransform.nodes; _L = ng_unityexporttransform.links
n0 = _N.new('NodeGroupInput'); n0.name = 'Group Input'; n0.location = (-340, 0)
n1 = _N.new('GeometryNodeObjectInfo'); n1.name = 'Object Info'; n1.location = (-340, -88)
n1.inputs[0].default_value = ob_driventransform
n2 = _N.new('GeometryNodeTransform'); n2.name = 'Transform'; n2.location = (-78, -2)
n3 = _N.new('NodeGroupOutput'); n3.name = 'Group Output'; n3.location = (136, 5)
n4 = _N.new('ShaderNodeVectorMath'); n4.name = 'Vector Math'; n4.location = (-240, -138)
n4.operation = 'ABSOLUTE'
_L.new(n0.outputs[0], n2.inputs[0])
_L.new(n2.outputs[0], n3.inputs[0])
_L.new(n1.outputs[1], n2.inputs[1])
_L.new(n1.outputs[2], n2.inputs[2])
_L.new(n4.outputs[0], n2.inputs[3])
_L.new(n1.outputs[3], n4.inputs[0])
n3.is_active_output = True

# ---- transforms, parenting, visibility, modifiers, constraints
ob_controller.location = (0.0, 0.0, 0.0)
ob_controller.empty_display_type = 'CUBE'
ob_monkey.location = (0.0, 0.0, 0.0)
_m = ob_monkey.modifiers.new('Subdivision', 'SUBSURF')
_m.render_levels = 1
_m = ob_monkey.modifiers.new('GeometryNodes', 'NODES')
_m.node_group = ng_unityexporttransform
ob_postprocessquad.location = (0.0, 0.0, 0.0)
_m = ob_postprocessquad.modifiers.new('GeometryNodes', 'NODES')
_m.node_group = ng_unityexporttransform
ob_exporttransform.location = (0.0, 0.0, 0.0)
ob_exporttransform.scale = (-1.0, -1.0, 1.0)
ob_exporttransform.empty_display_type = 'ARROWS'
ob_unittransform.location = (0.0, 0.0, 0.0)
ob_unittransform.empty_display_type = 'ARROWS'
ob_driventransform.location = (0.0, 0.0, 0.0)
ob_driventransform.empty_display_type = 'ARROWS'
_c = ob_driventransform.constraints.new('COPY_TRANSFORMS'); _c.name = 'Copy Transforms'
_c.mute = True
_c.enabled = False
_c.active = False
_c.target = ob_unittransform
_c = ob_driventransform.constraints.new('COPY_TRANSFORMS'); _c.name = 'Copy Transforms.001'
_c.target = ob_exporttransform

# ---- collection membership
scene.collection.objects.link(ob_controller)
col_collection.objects.link(ob_monkey)
col_collection.objects.link(ob_postprocessquad)
col_utility.objects.link(ob_exporttransform)
col_utility.objects.link(ob_unittransform)
col_utility.objects.link(ob_driventransform)
def _layer_coll(name, lc=None):
    lc = lc or bpy.context.view_layer.layer_collection
    for c in lc.children:
        if c.name == name: return c
        r = _layer_coll(name, c)
        if r: return r
_layer_coll('Utility').exclude = True

# ---- scene / render settings (as saved in the file)
scene.frame_start = 1; scene.frame_end = 250; scene.frame_set(1)
scene.render.engine = 'BLENDER_EEVEE_NEXT'
scene.cycles.sampling_pattern = 'TABULATED_SOBOL'
scene.cycles.use_light_tree = False
scene.view_settings.view_transform = 'Filmic'
bpy.context.view_layer.update()

# ---- added for rendering (the .blend has no active camera and no usable light): camera, sun
cam_auto = bpy.data.cameras.new('AutoCamera')
cam_auto.lens = 50.0
cam_auto.sensor_width = 36.0
cam_auto.clip_end = 1000.0
ob_auto_camera = bpy.data.objects.new('AutoCamera', cam_auto)
scene.collection.objects.link(ob_auto_camera)
ob_auto_camera.location = (2.62112, -3.14314, 2.09689)
ob_auto_camera.rotation_euler = (1.09748, -7.21219e-08, 0.694738)
scene.camera = ob_auto_camera
light_auto_sun = bpy.data.lights.new('AutoSun', 'SUN')
light_auto_sun.energy = 3.0
light_auto_sun.angle = 0.0523599
ob_auto_sun = bpy.data.objects.new('AutoSun', light_auto_sun)
scene.collection.objects.link(ob_auto_sun)
ob_auto_sun.rotation_euler = (0.872665, 0.174533, 0.523599)
bpy.context.view_layer.update()
